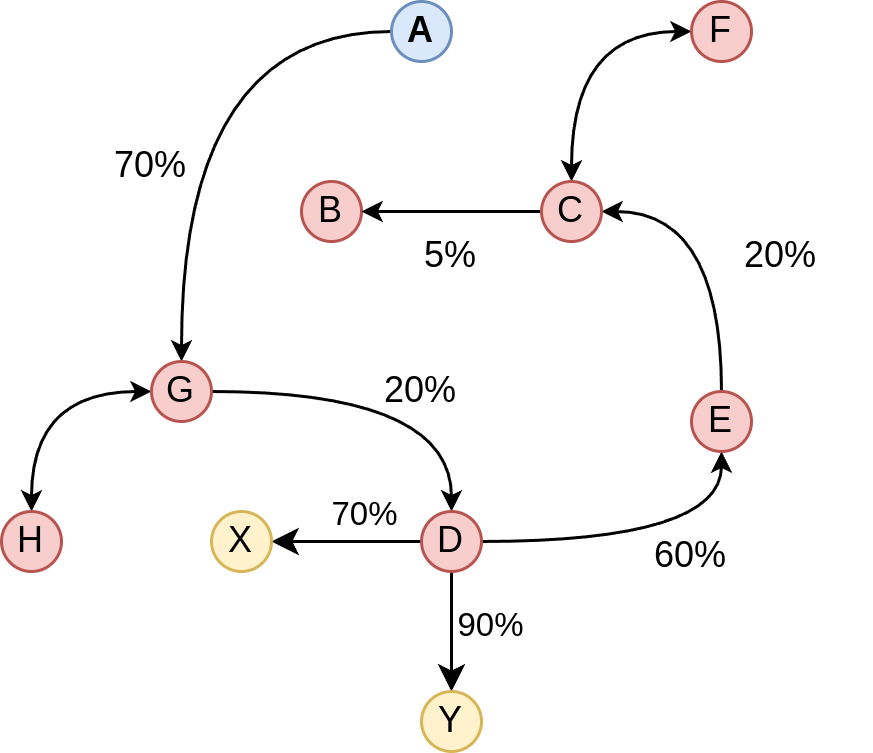

The diagram above was exported from draw.io. Its source (the exported page's mxGraphModel, read from the mxfile embedded in the PNG):
<mxGraphModel dx="468" dy="764" grid="1" gridSize="10" guides="1" tooltips="1" connect="1" arrows="1" fold="1" page="1" pageScale="1" pageWidth="827" pageHeight="1169" math="0" shadow="0">
  <root>
    <mxCell id="WIyWlLk6GJQsqaUBKTNV-0" />
    <mxCell id="WIyWlLk6GJQsqaUBKTNV-1" parent="WIyWlLk6GJQsqaUBKTNV-0" />
    <mxCell id="XVohjrNJ7ZKbVWh_FAd3-0" value="B" style="ellipse;whiteSpace=wrap;html=1;aspect=fixed;fillColor=#f8cecc;strokeColor=#b85450;" parent="WIyWlLk6GJQsqaUBKTNV-1" vertex="1">
      <mxGeometry x="230" y="240" width="20" height="20" as="geometry" />
    </mxCell>
    <mxCell id="XVohjrNJ7ZKbVWh_FAd3-8" style="edgeStyle=orthogonalEdgeStyle;rounded=0;orthogonalLoop=1;jettySize=auto;html=1;exitX=0;exitY=0.5;exitDx=0;exitDy=0;entryX=0.5;entryY=0;entryDx=0;entryDy=0;curved=1;startArrow=classic;startFill=1;startSize=4;endSize=4;" parent="WIyWlLk6GJQsqaUBKTNV-1" source="XVohjrNJ7ZKbVWh_FAd3-1" target="XVohjrNJ7ZKbVWh_FAd3-5" edge="1">
      <mxGeometry relative="1" as="geometry" />
    </mxCell>
    <mxCell id="XVohjrNJ7ZKbVWh_FAd3-9" style="edgeStyle=orthogonalEdgeStyle;rounded=0;orthogonalLoop=1;jettySize=auto;html=1;exitX=1;exitY=0.5;exitDx=0;exitDy=0;entryX=0.5;entryY=0;entryDx=0;entryDy=0;curved=1;startArrow=none;startFill=0;startSize=4;endSize=4;" parent="WIyWlLk6GJQsqaUBKTNV-1" source="XVohjrNJ7ZKbVWh_FAd3-1" target="XVohjrNJ7ZKbVWh_FAd3-6" edge="1">
      <mxGeometry relative="1" as="geometry" />
    </mxCell>
    <mxCell id="XVohjrNJ7ZKbVWh_FAd3-10" style="edgeStyle=orthogonalEdgeStyle;rounded=0;orthogonalLoop=1;jettySize=auto;html=1;exitX=0.5;exitY=0;exitDx=0;exitDy=0;entryX=0;entryY=0.5;entryDx=0;entryDy=0;curved=1;startArrow=classic;startFill=1;startSize=4;endSize=4;endArrow=none;endFill=0;" parent="WIyWlLk6GJQsqaUBKTNV-1" source="XVohjrNJ7ZKbVWh_FAd3-1" target="XVohjrNJ7ZKbVWh_FAd3-2" edge="1">
      <mxGeometry relative="1" as="geometry" />
    </mxCell>
    <mxCell id="XVohjrNJ7ZKbVWh_FAd3-1" value="G" style="ellipse;whiteSpace=wrap;html=1;aspect=fixed;fillColor=#f8cecc;strokeColor=#b85450;" parent="WIyWlLk6GJQsqaUBKTNV-1" vertex="1">
      <mxGeometry x="180" y="300" width="20" height="20" as="geometry" />
    </mxCell>
    <mxCell id="XVohjrNJ7ZKbVWh_FAd3-2" value="A" style="ellipse;whiteSpace=wrap;html=1;aspect=fixed;fillColor=#dae8fc;strokeColor=#6c8ebf;fontStyle=1" parent="WIyWlLk6GJQsqaUBKTNV-1" vertex="1">
      <mxGeometry x="260" y="180" width="20" height="20" as="geometry" />
    </mxCell>
    <mxCell id="XVohjrNJ7ZKbVWh_FAd3-12" style="edgeStyle=orthogonalEdgeStyle;rounded=0;orthogonalLoop=1;jettySize=auto;html=1;exitX=0;exitY=0.5;exitDx=0;exitDy=0;entryX=1;entryY=0.5;entryDx=0;entryDy=0;curved=1;startArrow=none;startFill=0;startSize=4;endSize=4;endArrow=classic;endFill=1;" parent="WIyWlLk6GJQsqaUBKTNV-1" source="XVohjrNJ7ZKbVWh_FAd3-3" target="XVohjrNJ7ZKbVWh_FAd3-0" edge="1">
      <mxGeometry relative="1" as="geometry" />
    </mxCell>
    <mxCell id="XVohjrNJ7ZKbVWh_FAd3-13" style="edgeStyle=orthogonalEdgeStyle;rounded=0;orthogonalLoop=1;jettySize=auto;html=1;exitX=1;exitY=0.5;exitDx=0;exitDy=0;curved=1;startArrow=classic;startFill=1;startSize=4;endSize=4;endArrow=none;endFill=0;" parent="WIyWlLk6GJQsqaUBKTNV-1" source="XVohjrNJ7ZKbVWh_FAd3-3" target="XVohjrNJ7ZKbVWh_FAd3-4" edge="1">
      <mxGeometry relative="1" as="geometry" />
    </mxCell>
    <mxCell id="XVohjrNJ7ZKbVWh_FAd3-15" style="edgeStyle=orthogonalEdgeStyle;rounded=0;orthogonalLoop=1;jettySize=auto;html=1;exitX=0.5;exitY=0;exitDx=0;exitDy=0;entryX=0;entryY=0.5;entryDx=0;entryDy=0;curved=1;startArrow=classic;startFill=1;startSize=4;endSize=4;" parent="WIyWlLk6GJQsqaUBKTNV-1" source="XVohjrNJ7ZKbVWh_FAd3-3" target="XVohjrNJ7ZKbVWh_FAd3-14" edge="1">
      <mxGeometry relative="1" as="geometry" />
    </mxCell>
    <mxCell id="XVohjrNJ7ZKbVWh_FAd3-3" value="C" style="ellipse;whiteSpace=wrap;html=1;aspect=fixed;fillColor=#f8cecc;strokeColor=#b85450;" parent="WIyWlLk6GJQsqaUBKTNV-1" vertex="1">
      <mxGeometry x="310" y="240" width="20" height="20" as="geometry" />
    </mxCell>
    <mxCell id="XVohjrNJ7ZKbVWh_FAd3-11" style="edgeStyle=orthogonalEdgeStyle;rounded=0;orthogonalLoop=1;jettySize=auto;html=1;exitX=0.5;exitY=1;exitDx=0;exitDy=0;entryX=1;entryY=0.5;entryDx=0;entryDy=0;curved=1;startArrow=classic;startFill=1;startSize=4;endSize=4;endArrow=none;endFill=0;" parent="WIyWlLk6GJQsqaUBKTNV-1" source="XVohjrNJ7ZKbVWh_FAd3-4" target="XVohjrNJ7ZKbVWh_FAd3-6" edge="1">
      <mxGeometry relative="1" as="geometry" />
    </mxCell>
    <mxCell id="XVohjrNJ7ZKbVWh_FAd3-4" value="E" style="ellipse;whiteSpace=wrap;html=1;aspect=fixed;fillColor=#f8cecc;strokeColor=#b85450;" parent="WIyWlLk6GJQsqaUBKTNV-1" vertex="1">
      <mxGeometry x="360" y="310" width="20" height="20" as="geometry" />
    </mxCell>
    <mxCell id="XVohjrNJ7ZKbVWh_FAd3-5" value="&lt;span style=&quot;font-weight: normal;&quot;&gt;H&lt;/span&gt;" style="ellipse;whiteSpace=wrap;html=1;aspect=fixed;fillColor=#f8cecc;strokeColor=#b85450;fontStyle=1" parent="WIyWlLk6GJQsqaUBKTNV-1" vertex="1">
      <mxGeometry x="130" y="350" width="20" height="20" as="geometry" />
    </mxCell>
    <mxCell id="XVohjrNJ7ZKbVWh_FAd3-40" style="edgeStyle=orthogonalEdgeStyle;rounded=0;orthogonalLoop=1;jettySize=auto;html=1;exitX=0;exitY=0.5;exitDx=0;exitDy=0;entryX=1;entryY=0.5;entryDx=0;entryDy=0;" parent="WIyWlLk6GJQsqaUBKTNV-1" source="XVohjrNJ7ZKbVWh_FAd3-6" target="XVohjrNJ7ZKbVWh_FAd3-39" edge="1">
      <mxGeometry relative="1" as="geometry" />
    </mxCell>
    <mxCell id="XVohjrNJ7ZKbVWh_FAd3-41" value="70%" style="edgeLabel;html=1;align=center;verticalAlign=middle;resizable=0;points=[];" parent="XVohjrNJ7ZKbVWh_FAd3-40" vertex="1" connectable="0">
      <mxGeometry x="-0.08" y="2" relative="1" as="geometry">
        <mxPoint x="3" y="-12" as="offset" />
      </mxGeometry>
    </mxCell>
    <mxCell id="XVohjrNJ7ZKbVWh_FAd3-42" style="edgeStyle=orthogonalEdgeStyle;rounded=0;orthogonalLoop=1;jettySize=auto;html=1;exitX=0.5;exitY=1;exitDx=0;exitDy=0;entryX=0.5;entryY=0;entryDx=0;entryDy=0;" parent="WIyWlLk6GJQsqaUBKTNV-1" source="XVohjrNJ7ZKbVWh_FAd3-6" target="XVohjrNJ7ZKbVWh_FAd3-43" edge="1">
      <mxGeometry relative="1" as="geometry">
        <mxPoint x="280.20000000000005" y="390" as="targetPoint" />
      </mxGeometry>
    </mxCell>
    <mxCell id="XVohjrNJ7ZKbVWh_FAd3-6" value="D" style="ellipse;whiteSpace=wrap;html=1;aspect=fixed;fillColor=#f8cecc;strokeColor=#b85450;" parent="WIyWlLk6GJQsqaUBKTNV-1" vertex="1">
      <mxGeometry x="270" y="350" width="20" height="20" as="geometry" />
    </mxCell>
    <mxCell id="XVohjrNJ7ZKbVWh_FAd3-14" value="&lt;span style=&quot;font-weight: normal;&quot;&gt;F&lt;/span&gt;" style="ellipse;whiteSpace=wrap;html=1;aspect=fixed;fillColor=#f8cecc;strokeColor=#b85450;fontStyle=1" parent="WIyWlLk6GJQsqaUBKTNV-1" vertex="1">
      <mxGeometry x="360" y="180" width="20" height="20" as="geometry" />
    </mxCell>
    <mxCell id="XVohjrNJ7ZKbVWh_FAd3-19" value="70%" style="text;html=1;align=center;verticalAlign=middle;whiteSpace=wrap;rounded=0;" parent="WIyWlLk6GJQsqaUBKTNV-1" vertex="1">
      <mxGeometry x="150" y="220" width="60" height="30" as="geometry" />
    </mxCell>
    <mxCell id="XVohjrNJ7ZKbVWh_FAd3-21" value="20%" style="text;html=1;align=center;verticalAlign=middle;whiteSpace=wrap;rounded=0;" parent="WIyWlLk6GJQsqaUBKTNV-1" vertex="1">
      <mxGeometry x="240" y="295" width="60" height="30" as="geometry" />
    </mxCell>
    <mxCell id="XVohjrNJ7ZKbVWh_FAd3-22" value="60%" style="text;html=1;align=center;verticalAlign=middle;whiteSpace=wrap;rounded=0;" parent="WIyWlLk6GJQsqaUBKTNV-1" vertex="1">
      <mxGeometry x="330" y="350" width="60" height="30" as="geometry" />
    </mxCell>
    <mxCell id="XVohjrNJ7ZKbVWh_FAd3-24" value="20%" style="text;html=1;align=center;verticalAlign=middle;whiteSpace=wrap;rounded=0;" parent="WIyWlLk6GJQsqaUBKTNV-1" vertex="1">
      <mxGeometry x="360" y="250" width="60" height="30" as="geometry" />
    </mxCell>
    <mxCell id="XVohjrNJ7ZKbVWh_FAd3-25" value="5%" style="text;html=1;align=center;verticalAlign=middle;whiteSpace=wrap;rounded=0;" parent="WIyWlLk6GJQsqaUBKTNV-1" vertex="1">
      <mxGeometry x="250" y="250" width="60" height="30" as="geometry" />
    </mxCell>
    <mxCell id="XVohjrNJ7ZKbVWh_FAd3-39" value="X" style="ellipse;whiteSpace=wrap;html=1;aspect=fixed;fillColor=#fff2cc;strokeColor=#d6b656;" parent="WIyWlLk6GJQsqaUBKTNV-1" vertex="1">
      <mxGeometry x="200" y="350" width="20" height="20" as="geometry" />
    </mxCell>
    <mxCell id="XVohjrNJ7ZKbVWh_FAd3-43" value="Y" style="ellipse;whiteSpace=wrap;html=1;aspect=fixed;fillColor=#fff2cc;strokeColor=#d6b656;" parent="WIyWlLk6GJQsqaUBKTNV-1" vertex="1">
      <mxGeometry x="270" y="410" width="20" height="20" as="geometry" />
    </mxCell>
    <mxCell id="XVohjrNJ7ZKbVWh_FAd3-45" value="90%" style="edgeLabel;html=1;align=center;verticalAlign=middle;resizable=0;points=[];" parent="WIyWlLk6GJQsqaUBKTNV-1" vertex="1" connectable="0">
      <mxGeometry x="259.99999999999994" y="370" as="geometry">
        <mxPoint x="32" y="17" as="offset" />
      </mxGeometry>
    </mxCell>
  </root>
</mxGraphModel>